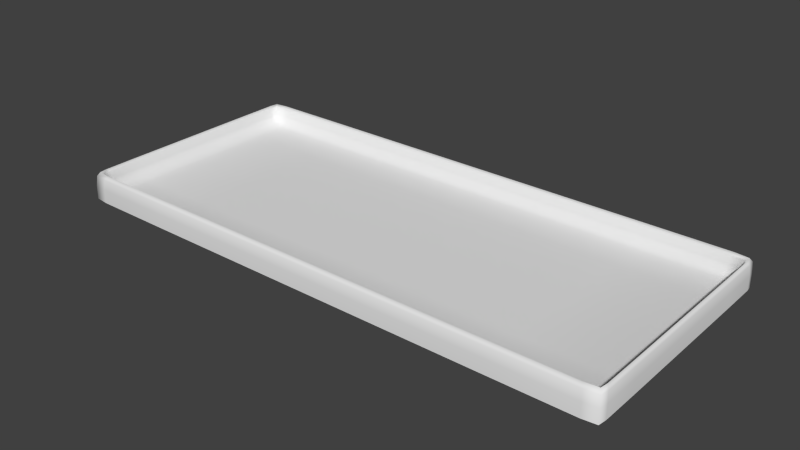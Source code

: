 # Source: PlayingField.blend  (saved by Blender 2.69.0; exported with 4.5.12 LTS)
import bpy
from mathutils import Matrix  # noqa: F401  (used for matrix-valued properties, if any)

bpy.ops.wm.read_factory_settings(use_empty=True)
scene = bpy.context.scene
scene.name = 'Scene'

# ---- collections
col_collection_1 = bpy.data.collections.new('Collection 1'); scene.collection.children.link(col_collection_1)

# ---- materials (node trees are filled in below, after node groups)
mat_material = bpy.data.materials.new('Material')
mat_material.alpha_threshold = 0.0
mat_material.use_transparent_shadow = False
mat_material.roughness = 0.5
mat_material.line_color = (0.0, 0.0, 0.0, 1.0)

# ---- material node trees

# ---- world
world_world = bpy.data.worlds.new('World'); scene.world = world_world
world_world.color = (0.05088, 0.05088, 0.05088)
world_world.use_sun_shadow = False
world_world.sun_shadow_jitter_overblur = 0.0
world_world.cycles.sampling_method = 'MANUAL'
world_world.cycles.sample_map_resolution = 256

# ---- meshes
me_cube = bpy.data.meshes.new('Cube')
me_cube.from_pydata([(-14.14, 6.0, -0.794), (14.14, 6.0, -0.794), (14.14, -6.0, -0.794), (-14.14, -6.0, -0.794), (-14.14, 6.0, 0.3586), (14.14, 6.0, 0.3586), (14.14, -6.0, 0.3586), (-14.14, -6.0, 0.3586), (14.47, 6.418, 0.3586), (-14.47, 6.418, 0.3586), (14.47, -6.418, 0.3586), (-14.47, -6.418, 0.3586), (14.47, 6.418, -1.123), (-14.47, 6.418, -1.123), (14.47, -6.418, -1.123), (-14.47, -6.418, -1.123), (-13.76, 6.0, -0.794), (13.76, 6.0, -0.794), (13.76, -6.0, -0.794), (-13.76, -6.0, -0.794), (13.76, -6.0, 0.3586), (-13.76, -6.0, 0.3586), (14.08, -6.418, 0.3586), (-14.08, -6.418, 0.3586), (-13.76, 6.0, 0.3586), (13.76, 6.0, 0.3586), (-14.08, 6.418, 0.3586), (14.08, 6.418, 0.3586), (14.08, -6.418, -1.123), (-14.08, -6.418, -1.123), (-14.08, 6.418, -1.123), (14.08, 6.418, -1.123), (-14.14, 5.474, -0.794), (-14.14, -5.474, -0.794), (14.14, 5.474, -0.794), (14.14, -5.474, -0.794), (-14.14, 5.474, 0.3586), (-14.14, -5.474, 0.3586), (14.14, 5.474, 0.3586), (14.14, -5.474, 0.3586), (14.47, 5.856, 0.3586), (14.47, -5.856, 0.3586), (-14.47, 5.856, 0.3586), (-14.47, -5.856, 0.3586), (14.47, 5.856, -1.123), (14.47, -5.856, -1.123), (-14.47, 5.856, -1.123), (-14.47, -5.856, -1.123), (-13.76, -5.474, -0.794), (-13.76, 5.474, -0.794), (13.76, -5.474, -0.794), (13.76, 5.474, -0.794)], [], [(50, 18, 2, 35), (19, 3, 7, 21), (35, 2, 6, 39), (32, 0, 4, 36), (25, 5, 8, 27), (17, 1, 5, 25), (21, 7, 11, 23), (39, 6, 10, 41), (36, 4, 9, 42), (27, 8, 12, 31), (42, 9, 13, 46), (41, 10, 14, 45), (23, 11, 15, 29), (33, 3, 19, 48), (48, 19, 18, 50), (2, 18, 20, 6), (18, 19, 21, 20), (4, 24, 26, 9), (24, 25, 27, 26), (0, 16, 24, 4), (16, 17, 25, 24), (6, 20, 22, 10), (20, 21, 23, 22), (9, 26, 30, 13), (26, 27, 31, 30), (10, 22, 28, 14), (22, 23, 29, 28), (17, 51, 34, 1), (51, 50, 35, 34), (1, 34, 38, 5), (34, 35, 39, 38), (3, 33, 37, 7), (33, 32, 36, 37), (5, 38, 40, 8), (38, 39, 41, 40), (7, 37, 43, 11), (37, 36, 42, 43), (11, 43, 47, 15), (43, 42, 46, 47), (8, 40, 44, 12), (40, 41, 45, 44), (0, 32, 49, 16), (32, 33, 48, 49), (16, 49, 51, 17), (49, 48, 50, 51)])
me_cube.polygons.foreach_set('use_smooth', [True] * 45)
me_cube.materials.append(mat_material)
me_cube.use_remesh_preserve_volume = False
me_cube.use_remesh_preserve_attributes = False
me_cube.use_mirror_vertex_groups = False
me_cube.update()

# ---- objects
ob_playingfield = bpy.data.objects.new('PlayingField', me_cube)

# ---- transforms, parenting, visibility, modifiers, constraints
ob_playingfield.location = (0.0, 0.0, 0.0)
ob_playingfield.lock_rotations_4d = False
ob_playingfield.empty_display_type = 'ARROWS'
ob_playingfield.lineart.crease_threshold = 0.0
_m = ob_playingfield.modifiers.new('Subsurf', 'SUBSURF')
_m.uv_smooth = 'PRESERVE_CORNERS'
_m.quality = 1
_m.render_levels = 1
_m.show_only_control_edges = False

# ---- collection membership
col_collection_1.objects.link(ob_playingfield)

# ---- scene / render settings (as saved in the file)
scene.frame_start = 1; scene.frame_end = 250; scene.frame_set(1)
scene.render.engine = 'BLENDER_EEVEE_NEXT'
scene.render.image_settings.compression = 90
scene.render.resolution_percentage = 50
scene.render.dither_intensity = 0.0
scene.cycles.use_denoising = False
scene.cycles.samples = 10
scene.cycles.sampling_pattern = 'TABULATED_SOBOL'
scene.cycles.light_sampling_threshold = 0.0
scene.cycles.use_adaptive_sampling = False
scene.cycles.use_light_tree = False
scene.cycles.blur_glossy = 0.0
scene.cycles.volume_bounces = 1
scene.cycles.pixel_filter_type = 'GAUSSIAN'
scene.cycles.sample_clamp_indirect = 0.0
scene.view_settings.view_transform = 'Standard'
bpy.context.view_layer.update()

# ---- added for rendering (the .blend has no active camera and no usable light): camera, sun
cam_auto = bpy.data.cameras.new('AutoCamera')
cam_auto.lens = 50.0
cam_auto.sensor_width = 36.0
cam_auto.clip_end = 1000.0
ob_auto_camera = bpy.data.objects.new('AutoCamera', cam_auto)
scene.collection.objects.link(ob_auto_camera)
ob_auto_camera.location = (29.3279, -35.1935, 23.0799)
ob_auto_camera.rotation_euler = (1.09748, -7.21219e-08, 0.694738)
scene.camera = ob_auto_camera
light_auto_sun = bpy.data.lights.new('AutoSun', 'SUN')
light_auto_sun.energy = 3.0
light_auto_sun.angle = 0.0523599
ob_auto_sun = bpy.data.objects.new('AutoSun', light_auto_sun)
scene.collection.objects.link(ob_auto_sun)
ob_auto_sun.rotation_euler = (0.872665, 0.174533, 0.523599)
bpy.context.view_layer.update()
